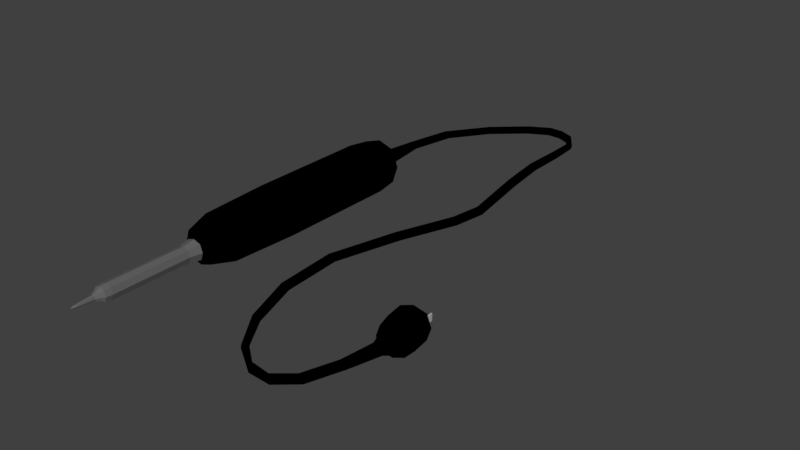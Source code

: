 # Source: solderingiron.blend  (saved by Blender 2.78.0; exported with 4.5.12 LTS)
import bpy
from mathutils import Matrix  # noqa: F401  (used for matrix-valued properties, if any)

bpy.ops.wm.read_factory_settings(use_empty=True)
scene = bpy.context.scene
scene.name = 'Scene'

# ---- collections
col_collection_1 = bpy.data.collections.new('Collection 1'); scene.collection.children.link(col_collection_1)

# ---- materials (node trees are filled in below, after node groups)
mat_body = bpy.data.materials.new('Body')
mat_body.alpha_threshold = 0.0
mat_body.use_transparent_shadow = False
mat_body.diffuse_color = (0.0, 0.0, 0.0, 1.0)
mat_body.roughness = 0.5
mat_plug = bpy.data.materials.new('Plug')
mat_plug.alpha_threshold = 0.0
mat_plug.use_transparent_shadow = False
mat_plug.diffuse_color = (0.5026, 0.5026, 0.5026, 1.0)
mat_plug.roughness = 0.5
mat_tip = bpy.data.materials.new('Tip')
mat_tip.alpha_threshold = 0.0
mat_tip.use_transparent_shadow = False
mat_tip.diffuse_color = (0.1305, 0.1305, 0.1305, 1.0)
mat_tip.roughness = 0.5
mat_tip.line_color = (0.0, 0.0, 0.0, 1.0)

# ---- material node trees

# ---- world
world_world = bpy.data.worlds.new('World'); scene.world = world_world
world_world.color = (0.05088, 0.05088, 0.05088)
world_world.use_sun_shadow = False
world_world.sun_shadow_jitter_overblur = 0.0
world_world.cycles.sampling_method = 'MANUAL'

# ---- meshes
me_cube_001 = bpy.data.meshes.new('Cube.001')
me_cube_001.from_pydata([(-2.086e-07, -0.43, -4.627), (-2.98e-07, -0.66, -2.227), (0.43, -8.126e-07, -4.627), (-0.43, -4.997e-07, -4.627), (1.192e-07, 0.43, -4.627), (-2.98e-07, -0.66, 0.8729), (0.66, -9.02e-07, -2.227), (-0.66, -4.252e-07, -2.227), (2.086e-07, 0.66, -2.227), (-0.3833, -5.146e-07, 1.623), (0.66, -9.02e-07, 0.8729), (-0.66, -4.252e-07, 0.8729), (2.086e-07, 0.66, 0.8729), (-8.941e-08, -0.1066, 2.826), (1.043e-07, 0.3833, 1.623), (-1.937e-07, -0.3833, 1.623), (0.3833, -7.977e-07, 1.623), (0.9967, -6.971e-07, 4.891), (0.1066, -6.934e-07, 2.826), (-0.1066, -6.04e-07, 2.826), (0.0, 0.1066, 2.826), (2.21, -8.014e-07, 6.037), (0.8685, -6.003e-07, 4.995), (0.9326, 0.1066, 4.943), (0.9326, -0.1066, 4.943), (2.955, -0.1066, 5.774), (2.232, 0.1066, 5.932), (2.232, -0.1066, 5.932), (2.254, -9.057e-07, 5.828), (3.305, -2.224e-06, 4.7), (2.938, -1.532e-06, 5.676), (2.972, -1.427e-06, 5.871), (2.955, 0.1066, 5.774), (3.353, 0.1066, 2.51), (3.225, 0.1066, 4.646), (3.225, -0.1066, 4.646), (3.145, -2.329e-06, 4.591), (3.652, -0.1066, 0.7809), (3.353, -0.1066, 2.51), (3.248, -5.719e-06, 2.491), (3.458, -5.614e-06, 2.528), (3.106, -1.486e-05, -1.452), (3.55, -9.91e-06, 0.7924), (3.753, -9.813e-06, 0.7693), (3.652, 0.1066, 0.7809), (2.655, -0.1067, -4.628), (3.006, 0.1066, -1.445), (3.006, -0.1066, -1.445), (2.905, -1.495e-05, -1.438), (3.644, -0.1067, -6.683), (2.565, -1.947e-05, -4.68), (2.744, -1.935e-05, -4.577), (2.655, 0.1066, -4.628), (4.701, -2.169e-05, -7.087), (3.621, -2.08e-05, -6.772), (3.668, -2.068e-05, -6.594), (3.644, 0.1066, -6.683), (5.485, -0.1067, -5.954), (4.768, 0.1066, -7.148), (4.768, -0.1067, -7.148), (4.835, -2.182e-05, -7.21), (5.943, -2.396e-05, -4.87), (5.59, -2.301e-05, -5.957), (5.38, -2.289e-05, -5.952), (5.485, 0.1066, -5.954), (5.224, -2.407e-05, -4.521), (5.435, -2.368e-05, -4.942), (5.689, 0.2564, -4.906), (5.689, -0.2564, -4.906), (5.563, -0.4062, -4.02), (5.626, 0.4061, -4.463), (5.626, -0.4062, -4.463), (6.028, -2.452e-05, -4.406), (5.563, -2.477e-05, -4.02), (5.965, -2.5e-05, -3.963), (5.161, -2.455e-05, -4.078), (5.563, 0.4061, -4.02), (0.2575, -7.446e-07, -4.76), (5.215e-08, 0.2575, -4.76), (-1.416e-07, -0.2575, -4.76), (-0.2575, -5.556e-07, -4.76), (0.6025, -8.797e-07, -4.002), (1.863e-07, 0.6025, -4.002), (-2.757e-07, -0.6025, -4.002), (-0.6025, -4.438e-07, -4.002), (0.3225, -0.3225, -4.627), (-0.3225, -0.3225, -4.627), (0.3225, 0.3225, -4.627), (-0.3225, 0.3225, -4.627), (0.66, -9.02e-07, -0.2771), (2.086e-07, 0.66, -0.2771), (-2.98e-07, -0.66, -0.2771), (-0.66, -4.252e-07, -0.2771), (0.495, -0.495, -2.227), (-0.495, -0.495, -2.227), (0.495, 0.495, -2.227), (-0.495, 0.495, -2.227), (0.5908, -8.759e-07, 1.435), (1.825e-07, 0.5908, 1.435), (-2.719e-07, -0.5908, 1.435), (-0.5908, -4.475e-07, 1.435), (0.495, -0.495, 0.8729), (-0.495, -0.495, 0.8729), (0.495, 0.495, 0.8729), (-0.495, 0.495, 0.8729), (0.1758, -7.195e-07, 1.924), (2.608e-08, 0.1758, 1.924), (-1.155e-07, -0.1758, 1.924), (-0.1758, -5.816e-07, 1.924), (-0.2875, -0.2875, 1.623), (-0.2875, 0.2875, 1.623), (0.2875, 0.2875, 1.623), (0.2875, -0.2875, 1.623), (0.3292, -6.943e-07, 3.944), (0.2332, 0.1066, 3.957), (0.2332, -0.1066, 3.957), (0.1372, -6.031e-07, 3.97), (0.07997, -0.07998, 2.826), (-0.07997, -0.07997, 2.826), (0.07997, 0.07997, 2.826), (-0.07997, 0.07997, 2.826), (1.756, -7.511e-07, 5.556), (1.724, 0.1066, 5.647), (1.724, -0.1066, 5.647), (1.692, -6.487e-07, 5.738), (0.9807, 0.07997, 4.904), (0.9807, -0.07998, 4.904), (0.8846, -0.07997, 4.982), (0.8846, 0.07997, 4.982), (2.608, -1.165e-06, 5.828), (2.596, 0.1066, 5.93), (2.596, -0.1066, 5.93), (2.584, -1.06e-06, 6.033), (2.216, -0.07998, 6.01), (2.216, 0.07997, 6.01), (2.248, 0.07997, 5.854), (2.248, -0.07998, 5.854), (3.148, -1.941e-06, 5.291), (3.2, 0.1066, 5.375), (3.2, -0.1066, 5.375), (3.253, -1.837e-06, 5.458), (2.942, -0.07998, 5.7), (2.968, -0.07998, 5.847), (2.942, 0.07997, 5.7), (2.968, 0.07997, 5.847), (3.115, -3.364e-06, 3.638), (3.214, 0.1066, 3.665), (3.214, -0.1066, 3.665), (3.313, -3.26e-06, 3.692), (3.285, -0.07998, 4.687), (3.285, 0.07997, 4.687), (3.165, 0.07997, 4.605), (3.165, -0.07998, 4.605), (3.431, -8.273e-06, 1.445), (3.535, 0.1066, 1.456), (3.535, -0.1066, 1.456), (3.639, -8.171e-06, 1.467), (3.432, 0.07997, 2.523), (3.275, 0.07997, 2.496), (3.275, -0.07998, 2.496), (3.432, -0.07998, 2.523), (3.432, -1.176e-05, 0.006609), (3.532, 0.1066, -0.01868), (3.532, -0.1066, -0.01868), (3.632, -1.167e-05, -0.04397), (3.575, -0.07998, 0.7895), (3.728, -0.07998, 0.7722), (3.575, 0.07996, 0.7895), (3.728, 0.07996, 0.7722), (2.454, -1.802e-05, -3.135), (2.553, 0.1066, -3.111), (2.553, -0.1067, -3.111), (2.652, -1.791e-05, -3.086), (3.081, -0.07999, -1.45), (3.081, 0.07996, -1.45), (2.93, 0.07996, -1.44), (2.93, -0.07999, -1.44), (3.026, -2.012e-05, -5.937), (3.092, 0.1066, -5.864), (3.092, -0.1067, -5.864), (3.157, -2e-05, -5.791), (2.588, -0.07999, -4.667), (2.722, -0.07999, -4.59), (2.588, 0.07995, -4.667), (2.722, 0.07995, -4.59), (4.256, -2.14e-05, -7.193), (4.231, 0.1066, -7.104), (4.231, -0.1067, -7.104), (4.205, -2.127e-05, -7.016), (3.627, -0.08, -6.749), (3.662, -0.08, -6.616), (3.627, 0.07995, -6.749), (3.662, 0.07995, -6.616), (5.299, -2.228e-05, -6.803), (5.203, 0.1066, -6.777), (5.203, -0.1067, -6.777), (5.108, -2.216e-05, -6.751), (4.718, -0.08, -7.102), (4.718, 0.07995, -7.102), (4.818, 0.07995, -7.194), (4.818, -0.08, -7.194), (5.781, -2.368e-05, -5.152), (5.638, 0.1441, -5.168), (5.638, -0.1441, -5.168), (5.496, -2.352e-05, -5.184), (5.564, -0.08, -5.956), (5.406, -0.08, -5.952), (5.564, 0.07995, -5.956), (5.406, 0.07995, -5.952), (6.038, -2.414e-05, -4.743), (5.673, 0.3687, -4.795), (5.673, -0.3688, -4.795), (5.308, -2.374e-05, -4.847), (5.88, 0.1923, -4.879), (5.88, -0.1923, -4.879), (5.499, -0.1923, -4.933), (5.499, 0.1923, -4.933), (5.981, -2.488e-05, -4.074), (5.579, 0.4061, -4.131), (5.579, -0.4062, -4.131), (5.176, -2.443e-05, -4.188), (5.324, -0.3047, -4.506), (5.324, 0.3046, -4.506), (5.928, 0.3046, -4.42), (5.928, -0.3047, -4.42), (5.864, -2.494e-05, -3.977), (5.563, 0.3046, -4.02), (5.563, -0.3047, -4.02), (5.261, -2.46e-05, -4.063), (5.864, -0.3047, -3.977), (5.261, -0.3047, -4.063), (5.864, 0.3046, -3.977), (5.261, 0.3046, -4.063), (0.1931, 0.1931, -4.76), (0.1931, -0.1931, -4.76), (-0.1931, -0.1931, -4.76), (-0.1931, 0.1931, -4.76), (0.4519, 0.4519, -4.002), (0.4519, -0.4519, -4.002), (-0.4519, 0.4519, -4.002), (-0.4519, -0.4519, -4.002), (0.495, 0.495, -0.2771), (0.495, -0.495, -0.2771), (-0.495, 0.495, -0.2771), (-0.495, -0.495, -0.2771), (0.4431, 0.4431, 1.435), (0.4431, -0.4431, 1.435), (-0.4431, 0.4431, 1.435), (-0.4431, -0.4431, 1.435), (0.1319, 0.1319, 1.924), (0.1319, -0.1319, 1.924), (-0.1319, 0.1319, 1.924), (-0.1319, -0.1319, 1.924), (0.3052, 0.07997, 3.947), (0.3052, -0.07998, 3.947), (0.1612, 0.07997, 3.967), (0.1612, -0.07997, 3.967), (1.748, 0.07997, 5.578), (1.748, -0.07998, 5.578), (1.7, 0.07997, 5.716), (1.7, -0.07998, 5.716), (2.605, 0.07997, 5.853), (2.605, -0.07998, 5.853), (2.587, 0.07997, 6.007), (2.587, -0.07998, 6.007), (3.161, 0.07997, 5.312), (3.161, -0.07998, 5.312), (3.24, 0.07997, 5.437), (3.24, -0.07998, 5.437), (3.14, 0.07997, 3.645), (3.14, -0.07998, 3.645), (3.288, 0.07997, 3.685), (3.288, -0.07998, 3.685), (3.457, 0.07997, 1.448), (3.457, -0.07998, 1.448), (3.613, 0.07997, 1.464), (3.613, -0.07998, 1.464), (3.457, 0.07996, 0.0002861), (3.457, -0.07999, 0.0002861), (3.607, 0.07996, -0.03765), (3.607, -0.07999, -0.03765), (2.479, 0.07996, -3.129), (2.479, -0.07999, -3.129), (2.627, 0.07996, -3.092), (2.627, -0.07999, -3.092), (3.042, 0.07995, -5.918), (3.042, -0.07999, -5.918), (3.141, 0.07995, -5.809), (3.141, -0.07999, -5.809), (4.25, 0.07995, -7.171), (4.25, -0.08, -7.171), (4.212, 0.07995, -7.038), (4.212, -0.08, -7.038), (5.275, 0.07995, -6.797), (5.275, -0.08, -6.797), (5.132, 0.07995, -6.758), (5.132, -0.08, -6.758), (5.745, 0.108, -5.156), (5.745, -0.1081, -5.156), (5.531, 0.108, -5.18), (5.531, -0.1081, -5.18), (5.947, 0.2765, -4.756), (5.947, -0.2766, -4.756), (5.4, 0.2765, -4.834), (5.4, -0.2766, -4.834), (5.88, 0.3046, -4.088), (5.88, -0.3047, -4.088), (5.277, 0.3046, -4.174), (5.277, -0.3047, -4.174), (5.786, 0.2256, -3.988), (5.786, -0.2257, -3.988), (5.339, 0.2256, -4.052), (5.339, -0.2257, -4.052), (5.38, -0.08315, -4.102), (5.38, 0.08315, -4.102), (5.347, -0.08315, -4.107), (5.347, 0.08315, -4.107), (5.772, -0.08315, -4.049), (5.772, 0.08315, -4.049), (5.74, -0.08315, -4.054), (5.74, 0.08315, -4.054)], [], [(0, 86, 235, 79), (0, 79, 234, 85), (0, 85, 238, 83), (0, 83, 240, 86), (1, 94, 240, 83), (1, 83, 238, 93), (1, 93, 242, 91), (1, 91, 244, 94), (2, 85, 234, 77), (2, 77, 233, 87), (2, 87, 237, 81), (2, 81, 238, 85), (3, 88, 236, 80), (3, 80, 235, 86), (3, 86, 240, 84), (3, 84, 239, 88), (4, 87, 233, 78), (4, 78, 236, 88), (4, 88, 239, 82), (4, 82, 237, 87), (5, 102, 244, 91), (5, 91, 242, 101), (5, 101, 246, 99), (5, 99, 248, 102), (6, 93, 238, 81), (6, 81, 237, 95), (6, 95, 241, 89), (6, 89, 242, 93), (7, 96, 239, 84), (7, 84, 240, 94), (7, 94, 244, 92), (7, 92, 243, 96), (8, 95, 237, 82), (8, 82, 239, 96), (8, 96, 243, 90), (8, 90, 241, 95), (9, 110, 247, 100), (9, 100, 248, 109), (9, 109, 252, 108), (9, 108, 251, 110), (10, 101, 242, 89), (10, 89, 241, 103), (10, 103, 245, 97), (10, 97, 246, 101), (11, 104, 243, 92), (11, 92, 244, 102), (11, 102, 248, 100), (11, 100, 247, 104), (12, 103, 241, 90), (12, 90, 243, 104), (12, 104, 247, 98), (12, 98, 245, 103), (13, 118, 252, 107), (13, 107, 250, 117), (13, 117, 254, 115), (13, 115, 256, 118), (14, 111, 245, 98), (14, 98, 247, 110), (14, 110, 251, 106), (14, 106, 249, 111), (15, 109, 248, 99), (15, 99, 246, 112), (15, 112, 250, 107), (15, 107, 252, 109), (16, 112, 246, 97), (16, 97, 245, 111), (16, 111, 249, 105), (16, 105, 250, 112), (17, 126, 254, 113), (17, 113, 253, 125), (17, 125, 257, 121), (17, 121, 258, 126), (18, 117, 250, 105), (18, 105, 249, 119), (18, 119, 253, 113), (18, 113, 254, 117), (19, 120, 251, 108), (19, 108, 252, 118), (19, 118, 256, 116), (19, 116, 255, 120), (20, 119, 249, 106), (20, 106, 251, 120), (20, 120, 255, 114), (20, 114, 253, 119), (21, 134, 259, 124), (21, 124, 260, 133), (21, 133, 264, 132), (21, 132, 263, 134), (22, 128, 255, 116), (22, 116, 256, 127), (22, 127, 260, 124), (22, 124, 259, 128), (23, 125, 253, 114), (23, 114, 255, 128), (23, 128, 259, 122), (23, 122, 257, 125), (24, 127, 256, 115), (24, 115, 254, 126), (24, 126, 258, 123), (24, 123, 260, 127), (25, 142, 264, 131), (25, 131, 262, 141), (25, 141, 266, 139), (25, 139, 268, 142), (26, 135, 257, 122), (26, 122, 259, 134), (26, 134, 263, 130), (26, 130, 261, 135), (27, 133, 260, 123), (27, 123, 258, 136), (27, 136, 262, 131), (27, 131, 264, 133), (28, 136, 258, 121), (28, 121, 257, 135), (28, 135, 261, 129), (28, 129, 262, 136), (29, 150, 267, 140), (29, 140, 268, 149), (29, 149, 272, 148), (29, 148, 271, 150), (30, 141, 262, 129), (30, 129, 261, 143), (30, 143, 265, 137), (30, 137, 266, 141), (31, 144, 263, 132), (31, 132, 264, 142), (31, 142, 268, 140), (31, 140, 267, 144), (32, 143, 261, 130), (32, 130, 263, 144), (32, 144, 267, 138), (32, 138, 265, 143), (33, 158, 269, 146), (33, 146, 271, 157), (33, 157, 275, 154), (33, 154, 273, 158), (34, 151, 265, 138), (34, 138, 267, 150), (34, 150, 271, 146), (34, 146, 269, 151), (35, 149, 268, 139), (35, 139, 266, 152), (35, 152, 270, 147), (35, 147, 272, 149), (36, 152, 266, 137), (36, 137, 265, 151), (36, 151, 269, 145), (36, 145, 270, 152), (37, 166, 276, 155), (37, 155, 274, 165), (37, 165, 278, 163), (37, 163, 280, 166), (38, 160, 272, 147), (38, 147, 270, 159), (38, 159, 274, 155), (38, 155, 276, 160), (39, 159, 270, 145), (39, 145, 269, 158), (39, 158, 273, 153), (39, 153, 274, 159), (40, 157, 271, 148), (40, 148, 272, 160), (40, 160, 276, 156), (40, 156, 275, 157), (41, 174, 279, 164), (41, 164, 280, 173), (41, 173, 284, 172), (41, 172, 283, 174), (42, 165, 274, 153), (42, 153, 273, 167), (42, 167, 277, 161), (42, 161, 278, 165), (43, 168, 275, 156), (43, 156, 276, 166), (43, 166, 280, 164), (43, 164, 279, 168), (44, 167, 273, 154), (44, 154, 275, 168), (44, 168, 279, 162), (44, 162, 277, 167), (45, 182, 284, 171), (45, 171, 282, 181), (45, 181, 286, 179), (45, 179, 288, 182), (46, 175, 277, 162), (46, 162, 279, 174), (46, 174, 283, 170), (46, 170, 281, 175), (47, 173, 280, 163), (47, 163, 278, 176), (47, 176, 282, 171), (47, 171, 284, 173), (48, 176, 278, 161), (48, 161, 277, 175), (48, 175, 281, 169), (48, 169, 282, 176), (49, 190, 288, 179), (49, 179, 286, 189), (49, 189, 290, 187), (49, 187, 292, 190), (50, 181, 282, 169), (50, 169, 281, 183), (50, 183, 285, 177), (50, 177, 286, 181), (51, 184, 283, 172), (51, 172, 284, 182), (51, 182, 288, 180), (51, 180, 287, 184), (52, 183, 281, 170), (52, 170, 283, 184), (52, 184, 287, 178), (52, 178, 285, 183), (53, 198, 291, 188), (53, 188, 292, 197), (53, 197, 296, 196), (53, 196, 295, 198), (54, 189, 286, 177), (54, 177, 285, 191), (54, 191, 289, 185), (54, 185, 290, 189), (55, 192, 287, 180), (55, 180, 288, 190), (55, 190, 292, 188), (55, 188, 291, 192), (56, 191, 285, 178), (56, 178, 287, 192), (56, 192, 291, 186), (56, 186, 289, 191), (57, 206, 296, 195), (57, 195, 294, 205), (57, 205, 298, 203), (57, 203, 300, 206), (58, 199, 289, 186), (58, 186, 291, 198), (58, 198, 295, 194), (58, 194, 293, 199), (59, 197, 292, 187), (59, 187, 290, 200), (59, 200, 294, 195), (59, 195, 296, 197), (60, 200, 290, 185), (60, 185, 289, 199), (60, 199, 293, 193), (60, 193, 294, 200), (61, 214, 298, 201), (61, 201, 297, 213), (61, 213, 301, 209), (61, 209, 302, 214), (62, 205, 294, 193), (62, 193, 293, 207), (62, 207, 297, 201), (62, 201, 298, 205), (63, 208, 295, 196), (63, 196, 296, 206), (63, 206, 300, 204), (63, 204, 299, 208), (64, 207, 293, 194), (64, 194, 295, 208), (64, 208, 299, 202), (64, 202, 297, 207), (65, 222, 303, 212), (65, 212, 304, 221), (65, 221, 308, 220), (65, 220, 307, 222), (66, 216, 299, 204), (66, 204, 300, 215), (66, 215, 304, 212), (66, 212, 303, 216), (67, 213, 297, 202), (67, 202, 299, 216), (67, 216, 303, 210), (67, 210, 301, 213), (68, 215, 300, 203), (68, 203, 298, 214), (68, 214, 302, 211), (68, 211, 304, 215), (69, 230, 308, 219), (69, 219, 306, 229), (69, 229, 310, 227), (69, 227, 312, 230), (70, 223, 301, 210), (70, 210, 303, 222), (70, 222, 307, 218), (70, 218, 305, 223), (71, 221, 304, 211), (71, 211, 302, 224), (71, 224, 306, 219), (71, 219, 308, 221), (72, 224, 302, 209), (72, 209, 301, 223), (72, 223, 305, 217), (72, 217, 306, 224), (73, 225, 309, 226), (73, 226, 311, 228), (73, 228, 312, 227), (73, 227, 310, 225), (74, 229, 306, 217), (74, 217, 305, 231), (74, 231, 309, 225), (74, 225, 310, 229), (75, 232, 307, 220), (75, 220, 308, 230), (75, 230, 312, 228), (75, 228, 311, 232), (76, 231, 305, 218), (76, 218, 307, 232), (76, 232, 311, 226), (76, 226, 309, 231), (314, 313, 315, 316), (318, 317, 319, 320)])
me_cube_001.materials.append(mat_body)
me_cube_001.use_remesh_preserve_volume = False
me_cube_001.use_remesh_preserve_attributes = False
me_cube_001.use_mirror_vertex_groups = False
me_cube_001.update()
me_cube_002 = bpy.data.meshes.new('Cube.002')
me_cube_002.from_pydata([(5.317, -0.08315, -3.668), (5.317, 0.08315, -3.668), (5.38, -0.08315, -4.102), (5.38, 0.08315, -4.102), (5.284, -0.08315, -3.672), (5.284, 0.08315, -3.672), (5.347, -0.08315, -4.107), (5.347, 0.08315, -4.107), (5.709, -0.08315, -3.615), (5.709, 0.08315, -3.615), (5.772, -0.08315, -4.049), (5.772, 0.08315, -4.049), (5.676, -0.08315, -3.62), (5.676, 0.08315, -3.62), (5.74, -0.08315, -4.054), (5.74, 0.08315, -4.054)], [], [(0, 4, 6, 2), (5, 1, 3, 7), (1, 0, 2, 3), (5, 4, 0, 1), (7, 6, 4, 5), (8, 12, 14, 10), (13, 9, 11, 15), (9, 8, 10, 11), (13, 12, 8, 9), (15, 14, 12, 13)])
me_cube_002.materials.append(mat_plug)
me_cube_002.use_remesh_preserve_volume = False
me_cube_002.use_remesh_preserve_attributes = False
me_cube_002.use_mirror_vertex_groups = False
me_cube_002.update()
me_cube = bpy.data.meshes.new('Cube')
me_cube.from_pydata([(0.1267, -6.226e-07, -7.341), (0.2, -7.195e-07, -5.056), (-1.192e-07, -0.2, -5.056), (-0.2, -5.742e-07, -5.056), (7.451e-09, 0.2, -7.108), (2.98e-08, 0.2, -5.056), (-0.2, -5.742e-07, -6.175), (-1.043e-07, -0.2, -6.175), (0.2, -6.971e-07, -6.175), (0.2, -6.561e-07, -7.108), (-7.451e-08, -0.2, -7.108), (-0.2, -5.742e-07, -7.108), (2.235e-08, 0.2, -6.175), (-4.47e-08, -0.0535, -7.69), (-0.1267, -5.854e-07, -7.341), (-5.215e-08, -0.1268, -7.341), (-1.49e-08, 0.1267, -7.341), (-3.725e-08, -6.04e-07, -7.999), (0.0535, -6.114e-07, -7.69), (-0.0535, -5.965e-07, -7.69), (-2.98e-08, 0.0535, -7.69), (0.1817, -6.366e-07, -7.262), (-1.863e-09, 0.1817, -7.262), (0.15, 0.15, -5.056), (-6.147e-08, -0.1817, -7.262), (0.15, -0.15, -5.056), (-0.1817, -5.77e-07, -7.262), (-0.15, -0.15, -5.056), (-0.15, 0.15, -5.056), (0.2575, -7.446e-07, -4.76), (5.215e-08, 0.2575, -4.76), (-1.416e-07, -0.2575, -4.76), (-0.2575, -5.556e-07, -4.76), (0.15, 0.15, -6.175), (0.15, -0.15, -6.175), (-0.15, -0.15, -6.175), (-0.15, 0.15, -6.175), (2.421e-08, 0.2, -5.525), (-0.2, -5.742e-07, -5.525), (-1.155e-07, -0.2, -5.525), (0.2, -7.12e-07, -5.525), (0.15, 0.15, -7.108), (0.15, -0.15, -7.108), (-0.15, -0.15, -7.108), (-0.15, 0.15, -7.108), (0.2, -6.776e-07, -6.779), (-8.941e-08, -0.2, -6.779), (-0.2, -5.742e-07, -6.779), (1.49e-08, 0.2, -6.779), (0.07181, -6.142e-07, -7.449), (-2.608e-08, 0.07181, -7.449), (-4.657e-08, -0.07181, -7.449), (-0.07181, -5.937e-07, -7.449), (0.09506, -0.09506, -7.341), (0.09506, 0.09506, -7.341), (-0.09506, 0.09506, -7.341), (-0.09506, -0.09506, -7.341), (0.04012, -6.096e-07, -7.921), (-3.166e-08, 0.04012, -7.921), (-4.284e-08, -0.04013, -7.921), (-0.04012, -5.984e-07, -7.921), (-0.04012, -0.04013, -7.69), (0.04012, -0.04013, -7.69), (0.04012, 0.04012, -7.69), (-0.04012, 0.04012, -7.69), (0.1363, 0.1363, -7.262), (0.1363, -0.1363, -7.262), (-0.1363, -0.1363, -7.262), (-0.1363, 0.1363, -7.262), (0.1931, 0.1931, -4.76), (0.1931, -0.1931, -4.76), (-0.1931, -0.1931, -4.76), (-0.1931, 0.1931, -4.76), (0.15, 0.15, -5.525), (0.15, -0.15, -5.525), (-0.15, -0.15, -5.525), (-0.15, 0.15, -5.525), (0.15, 0.15, -6.779), (0.15, -0.15, -6.779), (-0.15, -0.15, -6.779), (-0.15, 0.15, -6.779), (0.05386, 0.05386, -7.449), (0.05386, -0.05386, -7.449), (-0.05386, 0.05386, -7.449), (-0.05386, -0.05386, -7.449), (0.02972, 0.02972, -7.861), (0.02972, -0.02972, -7.861), (-0.02972, 0.02972, -7.861), (-0.02972, -0.02972, -7.861)], [], [(0, 54, 65, 21), (0, 21, 66, 53), (0, 53, 82, 49), (0, 49, 81, 54), (1, 40, 73, 23), (1, 23, 69, 29), (1, 29, 70, 25), (1, 25, 74, 40), (2, 39, 74, 25), (2, 25, 70, 31), (2, 31, 71, 27), (2, 27, 75, 39), (3, 38, 75, 27), (3, 27, 71, 32), (3, 32, 72, 28), (3, 28, 76, 38), (4, 48, 77, 41), (4, 41, 65, 22), (4, 22, 68, 44), (4, 44, 80, 48), (5, 30, 69, 23), (5, 23, 73, 37), (5, 37, 76, 28), (5, 28, 72, 30), (6, 47, 79, 35), (6, 35, 75, 38), (6, 38, 76, 36), (6, 36, 80, 47), (7, 46, 78, 34), (7, 34, 74, 39), (7, 39, 75, 35), (7, 35, 79, 46), (8, 45, 77, 33), (8, 33, 73, 40), (8, 40, 74, 34), (8, 34, 78, 45), (9, 21, 65, 41), (9, 41, 77, 45), (9, 45, 78, 42), (9, 42, 66, 21), (10, 24, 66, 42), (10, 42, 78, 46), (10, 46, 79, 43), (10, 43, 67, 24), (11, 26, 67, 43), (11, 43, 79, 47), (11, 47, 80, 44), (11, 44, 68, 26), (12, 37, 73, 33), (12, 33, 77, 48), (12, 48, 80, 36), (12, 36, 76, 37), (13, 62, 82, 51), (13, 51, 84, 61), (13, 61, 88, 59), (13, 59, 86, 62), (14, 56, 67, 26), (14, 26, 68, 55), (14, 55, 83, 52), (14, 52, 84, 56), (15, 53, 66, 24), (15, 24, 67, 56), (15, 56, 84, 51), (15, 51, 82, 53), (16, 55, 68, 22), (16, 22, 65, 54), (16, 54, 81, 50), (16, 50, 83, 55), (17, 58, 85, 57), (17, 57, 86, 59), (17, 59, 88, 60), (17, 60, 87, 58), (18, 63, 81, 49), (18, 49, 82, 62), (18, 62, 86, 57), (18, 57, 85, 63), (19, 61, 84, 52), (19, 52, 83, 64), (19, 64, 87, 60), (19, 60, 88, 61), (20, 64, 83, 50), (20, 50, 81, 63), (20, 63, 85, 58), (20, 58, 87, 64)])
me_cube.materials.append(mat_tip)
me_cube.use_remesh_preserve_volume = False
me_cube.use_remesh_preserve_attributes = False
me_cube.use_mirror_vertex_groups = False
me_cube.update()

# ---- objects
ob_solderingiron = bpy.data.objects.new('SolderingIron', me_cube_001)
ob_plug = bpy.data.objects.new('Plug', me_cube_002)
ob_tip = bpy.data.objects.new('Tip', me_cube)

# ---- transforms, parenting, visibility, modifiers, constraints
ob_solderingiron.location = (0.0, 0.0, 0.0)
ob_solderingiron.rotation_euler = (-1.571, -0.0, 0.0)
ob_solderingiron.scale = (0.07824, 0.07824, 0.07824)
ob_solderingiron.lock_rotations_4d = False
ob_solderingiron.empty_display_type = 'ARROWS'
ob_solderingiron.lineart.crease_threshold = 0.0
ob_plug.parent = ob_solderingiron
ob_plug.matrix_parent_inverse = Matrix(((1.0, 0.0, 0.0, 0.0), (0.0, 7.55e-08, -1.0, 0.0), (0.0, 1.0, 7.55e-08, 0.0), (0.0, 0.0, 0.0, 1.0)))
ob_plug.location = (0.0, 0.0, 0.0)
ob_plug.rotation_euler = (-1.571, -0.0, 0.0)
ob_plug.lock_rotations_4d = False
ob_plug.empty_display_type = 'ARROWS'
ob_plug.lineart.crease_threshold = 0.0
ob_tip.parent = ob_solderingiron
ob_tip.matrix_parent_inverse = Matrix(((1.0, 0.0, 0.0, 0.0), (0.0, 7.55e-08, -1.0, 0.0), (0.0, 1.0, 7.55e-08, 0.0), (0.0, 0.0, 0.0, 1.0)))
ob_tip.location = (0.0, 0.0, 0.0)
ob_tip.rotation_euler = (-1.571, -0.0, 0.0)
ob_tip.lock_rotations_4d = False
ob_tip.empty_display_type = 'ARROWS'
ob_tip.lineart.crease_threshold = 0.0

# ---- collection membership
col_collection_1.objects.link(ob_solderingiron)
col_collection_1.objects.link(ob_plug)
col_collection_1.objects.link(ob_tip)

# ---- scene / render settings (as saved in the file)
scene.frame_start = 1; scene.frame_end = 250; scene.frame_set(1)
scene.render.engine = 'BLENDER_EEVEE_NEXT'
scene.render.resolution_percentage = 50
scene.render.dither_intensity = 0.0
scene.cycles.use_denoising = False
scene.cycles.samples = 128
scene.cycles.sampling_pattern = 'TABULATED_SOBOL'
scene.cycles.light_sampling_threshold = 0.0
scene.cycles.use_adaptive_sampling = False
scene.cycles.use_light_tree = False
scene.cycles.blur_glossy = 0.0
scene.cycles.sample_clamp_indirect = 0.0
scene.view_settings.view_transform = 'Standard'
bpy.context.view_layer.update()

# ---- added for rendering (the .blend has no active camera and no usable light): camera, sun
cam_auto = bpy.data.cameras.new('AutoCamera')
cam_auto.lens = 50.0
cam_auto.sensor_width = 36.0
cam_auto.clip_end = 1000.0
ob_auto_camera = bpy.data.objects.new('AutoCamera', cam_auto)
scene.collection.objects.link(ob_auto_camera)
ob_auto_camera.location = (1.34027, -1.43259, 0.903891)
ob_auto_camera.rotation_euler = (1.09748, -7.21219e-08, 0.694738)
scene.camera = ob_auto_camera
light_auto_sun = bpy.data.lights.new('AutoSun', 'SUN')
light_auto_sun.energy = 3.0
light_auto_sun.angle = 0.0523599
ob_auto_sun = bpy.data.objects.new('AutoSun', light_auto_sun)
scene.collection.objects.link(ob_auto_sun)
ob_auto_sun.rotation_euler = (0.872665, 0.174533, 0.523599)
bpy.context.view_layer.update()
